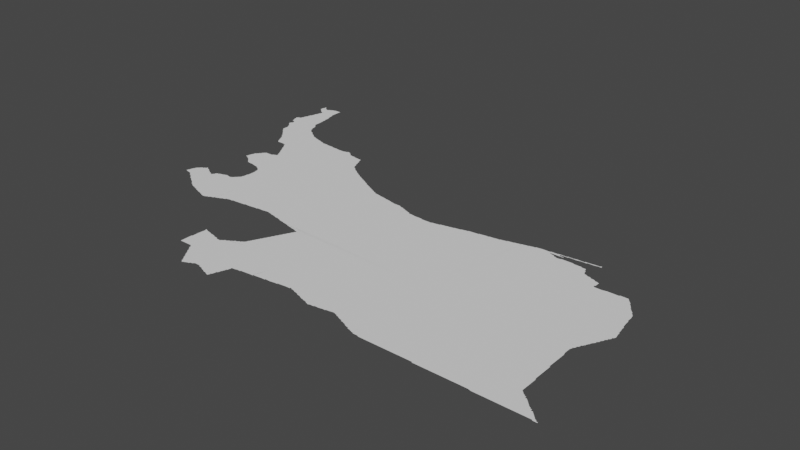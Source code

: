 # Source: tehran.blend  (saved by Blender 3.3.6; exported with 4.5.12 LTS)
import bpy
from mathutils import Matrix  # noqa: F401  (used for matrix-valued properties, if any)

bpy.ops.wm.read_factory_settings(use_empty=True)
scene = bpy.context.scene
scene.name = 'Scene'

# ---- collections
col_collection = bpy.data.collections.new('Collection'); scene.collection.children.link(col_collection)

# ---- node groups
ng_auto_smooth = bpy.data.node_groups.new('Auto Smooth', 'GeometryNodeTree')
_s = ng_auto_smooth.interface.new_socket(name='Geometry', in_out='OUTPUT', socket_type='NodeSocketGeometry')
_s = ng_auto_smooth.interface.new_socket(name='Geometry', in_out='INPUT', socket_type='NodeSocketGeometry')
_s = ng_auto_smooth.interface.new_socket(name='Angle', in_out='INPUT', socket_type='NodeSocketFloat')
_s.subtype = 'ANGLE'
_s.min_value = 0.0
_s.max_value = 3.142
ng_auto_smooth.is_modifier = True
_N = ng_auto_smooth.nodes; _L = ng_auto_smooth.links
n0 = _N.new('NodeGroupOutput'); n0.name = 'Group Output'; n0.location = (480, -100)
n1 = _N.new('NodeGroupInput'); n1.name = 'Group Input'; n1.location = (-420, -300)
n2 = _N.new('NodeGroupInput'); n2.name = 'Group Input.001'; n2.location = (-60, -100)
n3 = _N.new('GeometryNodeSetShadeSmooth'); n3.name = 'Set Shade Smooth'; n3.location = (120, -100)
n3.domain = 'EDGE'
n4 = _N.new('GeometryNodeSetShadeSmooth'); n4.name = 'Set Shade Smooth.001'; n4.location = (300, -100)
n5 = _N.new('GeometryNodeInputMeshEdgeAngle'); n5.name = 'Edge Angle'; n5.location = (-420, -220)
n6 = _N.new('GeometryNodeInputEdgeSmooth'); n6.name = 'Is Edge Smooth'; n6.location = (-60, -160)
n7 = _N.new('GeometryNodeInputShadeSmooth'); n7.name = 'Is Face Smooth'; n7.location = (-240, -340)
n8 = _N.new('FunctionNodeBooleanMath'); n8.name = 'Boolean Math'; n8.location = (-60, -220)
n9 = _N.new('FunctionNodeCompare'); n9.name = 'Compare'; n9.location = (-240, -180)
n9.operation = 'LESS_EQUAL'
_L.new(n5.outputs[0], n9.inputs[0])
_L.new(n4.outputs[0], n0.inputs[0])
_L.new(n1.outputs[1], n9.inputs[1])
_L.new(n9.outputs[0], n8.inputs[0])
_L.new(n7.outputs[0], n8.inputs[1])
_L.new(n2.outputs[0], n3.inputs[0])
_L.new(n6.outputs[0], n3.inputs[1])
_L.new(n3.outputs[0], n4.inputs[0])
_L.new(n8.outputs[0], n3.inputs[2])
n0.is_active_output = True

# ---- world
world_world = bpy.data.worlds.new('World'); scene.world = world_world
world_world.use_nodes = True; world_world.node_tree.nodes.clear()
_N = world_world.node_tree.nodes; _L = world_world.node_tree.links
n0 = _N.new('ShaderNodeOutputWorld'); n0.name = 'World Output'; n0.location = (300, 300)
n1 = _N.new('ShaderNodeBackground'); n1.name = 'Background'; n1.location = (10, 300)
n1.inputs[0].default_value = (0.05088, 0.05088, 0.05088, 1.0)
_L.new(n1.outputs[0], n0.inputs[0])
n0.is_active_output = True
world_world.color = (0.05088, 0.05088, 0.05088)
world_world.use_sun_shadow = False
world_world.sun_shadow_jitter_overblur = 0.0

# ---- meshes
me_mesh = bpy.data.meshes.new('Mesh')
me_mesh.from_pydata([(48.62, 37.68, -4.217e-08), (48.61, 37.69, -8.141e-08), (48.61, 37.71, -8.359e-08), (48.62, 37.73, -7.058e-08), (48.64, 37.66, -6.023e-08), (48.63, 37.67, -9.47e-08), (48.63, 37.73, -9.926e-08), (48.63, 37.75, -8.684e-08), (48.54, 37.9, -4.528e-08), (48.54, 37.91, -6.564e-08), (48.56, 37.84, -7.243e-08), (48.55, 37.87, -8.954e-08), (48.55, 37.89, -9.689e-08), (48.55, 37.91, -8.817e-08), (48.56, 37.92, -5.438e-08), (48.58, 37.79, -7.465e-08), (48.57, 37.81, -8.694e-08), (48.57, 37.83, -9.43e-08), (48.57, 37.93, -8.238e-08), (48.59, 37.79, -9.119e-08), (48.59, 37.93, -9.677e-08), (48.6, 37.95, -7.285e-08), (48.61, 37.78, -5.29e-08), (48.61, 37.79, -9.848e-08), (48.6, 37.96, -6.676e-08), (48.61, 37.97, -9.439e-08), (48.61, 37.99, -8.852e-08), (48.62, 38.02, -5.375e-08), (48.63, 37.77, -9.021e-08), (48.63, 38.03, -9.603e-08), (48.63, 38.05, -8.09e-08), (48.58, 38.35, -8.062e-08), (48.58, 38.37, -8.089e-08), (48.58, 38.4, -4.886e-08), (48.6, 38.34, -6.023e-08), (48.59, 38.35, -9.399e-08), (48.62, 38.32, -4.412e-08), (48.61, 38.33, -9.05e-08), (48.65, 38.39, -1.091e-07), (48.64, 38.09, -6.144e-08), (48.64, 38.3, -3.329e-08), (48.63, 38.31, -9.488e-08), (48.59, 38.41, -9.257e-08), (48.59, 38.43, -8.92e-08), (48.59, 38.45, -5.993e-08), (48.59, 38.45, -7.271e-08), (48.59, 38.45, -6.375e-08), (48.59, 38.44, -6.948e-08), (48.6, 38.44, -8.99e-08), (48.6, 38.45, -4.217e-08), (48.63, 38.41, -9.313e-08), (48.61, 38.43, -9.05e-08), (48.6, 38.44, -4.412e-08), (48.62, 38.42, -6.023e-08), (48.73, 35.75, -8.022e-08), (48.74, 35.77, -7.142e-08), (48.74, 35.78, -4.162e-08), (48.76, 35.74, -7.086e-08), (48.75, 35.75, -1.007e-07), (48.75, 35.79, -9.246e-08), (48.75, 35.81, -8.6e-08), (48.76, 35.84, -7.393e-08), (48.78, 35.74, -9.413e-08), (48.77, 35.85, -9.846e-08), (48.81, 35.73, -9.039e-08), (48.84, 35.72, -6.354e-08), (48.83, 35.73, -9.799e-08), (48.86, 35.7, -4.217e-08), (48.85, 35.71, -8.992e-08), (48.87, 35.69, -8.238e-08), (49.01, 35.77, -9.988e-08), (48.89, 35.68, -7.295e-08), (48.89, 35.69, -9.76e-08), (48.92, 35.66, -5.868e-08), (48.91, 35.67, -9.329e-08), (48.94, 35.64, -3.329e-08), (48.93, 35.65, -8.324e-08), (48.95, 35.63, -7.749e-08), (48.77, 35.87, -8.529e-08), (48.78, 35.88, -8.057e-08), (48.79, 35.89, -8.387e-08), (48.8, 35.9, -5.327e-08), (48.81, 35.91, -8.557e-08), (48.83, 35.93, -9.31e-08), (48.85, 35.94, -7.025e-08), (48.85, 35.93, -1.091e-07), (48.87, 35.95, -9.317e-08), (48.88, 35.96, -6.326e-08), (48.89, 35.96, -9.649e-08), (48.88, 35.97, -6.326e-08), (48.88, 35.97, -3.329e-08), (48.89, 35.97, -7.741e-08), (48.94, 35.94, -9.064e-08), (48.91, 35.95, -9.11e-08), (48.9, 35.96, -4.217e-08), (48.95, 35.93, -8.638e-08), (48.74, 37.44, -7.06e-08), (48.76, 37.42, -7.636e-08), (48.75, 37.43, -8.791e-08), (48.78, 37.4, -8.055e-08), (48.77, 37.41, -9.083e-08), (48.8, 37.37, -6.796e-08), (48.79, 37.39, -9.317e-08), (48.82, 37.35, -7.283e-08), (48.81, 37.37, -9.587e-08), (48.83, 37.33, -7.627e-08), (48.83, 37.35, -1.024e-07), (48.86, 37.3, -3.329e-08), (48.85, 37.31, -8.048e-08), (48.85, 37.33, -9.838e-08), (48.88, 37.28, -5.771e-08), (48.87, 37.29, -8.829e-08), (48.9, 37.24, -5.438e-08), (48.89, 37.25, -8.075e-08), (48.89, 37.27, -9.449e-08), (48.92, 37.2, -7.195e-08), (48.91, 37.21, -8.25e-08), (48.91, 37.23, -9.34e-08), (48.94, 37.16, -7.033e-08), (48.93, 37.17, -8.032e-08), (48.93, 37.19, -9.317e-08), (48.96, 37.13, -7.735e-08), (48.95, 37.15, -9.11e-08), (48.66, 37.63, -8.707e-08), (48.65, 37.65, -9.947e-08), (48.68, 37.6, -4.217e-08), (48.67, 37.61, -7.707e-08), (48.67, 37.63, -9.926e-08), (48.69, 37.49, -7.382e-08), (48.69, 37.51, -9.011e-08), (48.69, 37.55, -9.156e-08), (48.69, 37.57, -9.156e-08), (48.69, 37.59, -9.427e-08), (48.8, 37.83, -9.988e-08), (48.72, 37.46, -3.329e-08), (48.71, 37.47, -7.894e-08), (48.71, 37.49, -9.818e-08), (48.73, 37.45, -8.368e-08), (48.8, 37.5, -9.988e-08), (48.65, 38.09, -9.94e-08), (48.91, 38.09, -9.947e-08), (48.93, 37.97, -9.623e-08), (48.97, 37.83, -9.788e-08), (48.93, 37.91, -9.213e-08), (48.93, 37.94, -9.273e-08), (48.92, 38.07, -7.006e-08), (48.92, 38.08, -6.027e-08), (48.95, 37.85, -9.459e-08), (48.93, 37.87, -9.926e-08), (48.93, 37.89, -8.597e-08), (48.92, 38.04, -8.207e-08), (48.94, 37.87, -7.399e-08), (48.65, 38.11, -9.211e-08), (48.66, 38.13, -8.698e-08), (48.66, 38.16, -3.329e-08), (48.65, 38.29, -8.751e-08), (48.67, 38.39, -9.464e-08), (48.67, 38.17, -9.136e-08), (48.68, 38.2, -7.923e-08), (48.68, 38.22, -4.162e-08), (48.67, 38.28, -7.166e-08), (48.67, 38.29, -9.76e-08), (48.69, 38.23, -9.349e-08), (48.69, 38.26, -3.329e-08), (48.69, 38.26, -3.329e-08), (48.69, 38.26, -5.993e-08), (48.69, 38.26, -7.387e-08), (48.69, 38.25, -4.994e-08), (48.69, 38.24, -6.511e-08), (48.69, 38.27, -9.399e-08), (48.69, 38.39, -9.543e-08), (48.76, 38.28, -9.988e-08), (48.71, 38.25, -9.988e-08), (48.89, 38.19, -9.961e-08), (48.88, 38.27, -8.678e-08), (48.87, 38.31, -9.375e-08), (48.87, 38.27, -9.848e-08), (48.87, 38.29, -9.119e-08), (48.87, 38.33, -8.99e-08), (48.87, 38.38, -1.032e-07), (48.91, 38.15, -9.226e-08), (48.9, 38.18, -7.144e-08), (48.89, 38.21, -9.073e-08), (48.9, 38.17, -7.658e-08), (48.65, 38.4, -7.166e-08), (48.69, 38.4, -6.541e-08), (48.71, 38.41, -8.751e-08), (48.73, 38.41, -9.681e-08), (48.73, 38.42, -6.409e-08), (48.75, 38.43, -8.76e-08), (48.77, 38.43, -9.597e-08), (48.78, 38.44, -7.487e-08), (48.79, 38.44, -8.279e-08), (48.81, 38.44, -8.536e-08), (48.85, 38.44, -7.305e-08), (48.87, 38.41, -9.264e-08), (48.87, 38.43, -9.614e-08), (48.87, 38.44, -6.48e-08), (48.88, 38.44, -4.578e-08), (48.88, 38.44, -3.329e-08), (49.11, 35.52, -7.025e-08), (49.14, 35.5, -4.439e-08), (49.13, 35.51, -9.781e-08), (49.15, 35.5, -7.711e-08), (49.17, 35.49, -9.473e-08), (49.2, 35.48, -6.981e-08), (49.19, 35.49, -9.603e-08), (49.65, 35.84, -9.832e-08), (49.23, 35.47, -9.293e-08), (49.25, 35.46, -6.459e-08), (49.25, 35.47, -9.426e-08), (49.27, 35.45, -8.49e-08), (48.97, 35.62, -6.95e-08), (48.97, 35.63, -9.677e-08), (49.0, 35.6, -7.138e-08), (48.99, 35.61, -9.112e-08), (49.01, 35.59, -8.309e-08), (49.03, 35.58, -7.299e-08), (49.03, 35.59, -9.926e-08), (49.06, 35.56, -6.023e-08), (49.05, 35.57, -9.441e-08), (49.08, 35.54, -6.956e-08), (49.07, 35.55, -8.968e-08), (49.09, 35.53, -7.991e-08), (49.11, 35.53, -9.909e-08), (48.97, 35.91, -9.76e-08), (48.97, 35.92, -6.638e-08), (49.01, 35.89, -9.432e-08), (48.99, 35.91, -8.533e-08), (49.0, 35.9, -5.771e-08), (49.04, 35.88, -7.152e-08), (49.03, 35.89, -8.147e-08), (49.05, 35.87, -9.196e-08), (49.07, 35.87, -8.432e-08), (49.08, 35.89, -5.845e-08), (49.09, 35.89, -9.583e-08), (49.09, 35.91, -8.942e-08), (49.1, 35.92, -6.538e-08), (49.11, 35.93, -8.49e-08), (49.13, 35.93, -9.136e-08), (49.14, 35.94, -4.661e-08), (49.17, 35.95, -8.99e-08), (49.19, 35.95, -9.329e-08), (49.2, 35.96, -6.389e-08), (49.21, 35.96, -7.142e-08), (49.23, 35.97, -8.788e-08), (49.25, 35.97, -8.545e-08), (49.29, 35.96, -8.184e-08), (49.08, 36.48, -7.22e-08), (49.1, 36.46, -5.327e-08), (49.09, 36.47, -8.928e-08), (49.12, 36.44, -8.012e-08), (49.11, 36.45, -9.119e-08), (49.14, 36.42, -6.49e-08), (49.13, 36.43, -9.056e-08), (49.2, 36.41, -9.733e-08), (49.23, 36.41, -9.119e-08), (49.25, 36.4, -4.661e-08), (49.25, 36.41, -9.66e-08), (49.27, 36.4, -8.028e-08), (48.98, 36.54, -5.827e-08), (48.98, 36.55, -5.327e-08), (48.99, 36.53, -8.25e-08), (48.99, 36.55, -9.77e-08), (48.99, 36.57, -8.362e-08), (49.0, 36.62, -4.915e-08), (49.02, 36.52, -5.771e-08), (49.01, 36.53, -1.013e-07), (49.01, 36.63, -9.151e-08), (49.02, 36.67, -6.748e-08), (49.03, 36.51, -8.462e-08), (49.01, 36.65, -8.944e-08), (49.03, 36.67, -9.123e-08), (49.04, 36.69, -7.283e-08), (49.05, 36.5, -6.409e-08), (49.05, 36.51, -9.681e-08), (49.05, 36.69, -9.967e-08), (49.05, 36.71, -7.766e-08), (49.07, 36.49, -8.743e-08), (49.07, 36.71, -9.734e-08), (49.07, 36.73, -8.309e-08), (49.08, 36.74, -4.217e-08), (49.09, 36.75, -8.791e-08), (49.1, 36.76, -5.327e-08), (49.11, 36.77, -8.86e-08), (49.13, 36.77, -9.317e-08), (49.15, 36.77, -9.244e-08), (49.17, 36.77, -8.647e-08), (49.19, 36.77, -8.564e-08), (49.21, 36.77, -9.435e-08), (49.22, 36.78, -5.438e-08), (49.23, 36.79, -8.282e-08), (49.25, 36.79, -9.681e-08), (49.33, 36.73, -9.988e-08), (49.07, 37.12, -4.786e-08), (49.09, 37.12, -6.118e-08), (49.12, 37.08, -4.412e-08), (49.11, 37.09, -8.092e-08), (49.11, 37.11, -9.565e-08), (49.14, 37.05, -8.722e-08), (49.13, 37.07, -9.21e-08), (49.16, 37.01, -6.516e-08), (49.15, 37.03, -8.578e-08), (49.15, 37.05, -9.926e-08), (49.18, 36.98, -7.666e-08), (49.17, 36.99, -8.324e-08), (49.17, 37.01, -9.794e-08), (49.2, 36.94, -3.329e-08), (49.2, 36.95, -7.298e-08), (49.19, 36.97, -9.432e-08), (49.22, 36.91, -7.01e-08), (49.21, 36.93, -8.745e-08), (49.24, 36.88, -7.835e-08), (49.23, 36.89, -8.437e-08), (49.23, 36.91, -9.848e-08), (49.25, 36.8, -6.249e-08), (49.26, 36.84, -4.217e-08), (49.25, 36.85, -7.769e-08), (49.25, 36.87, -9.926e-08), (49.27, 36.81, -5.59e-08), (49.27, 36.82, -3.329e-08), (49.27, 36.81, -8.99e-08), (49.27, 36.82, -8.626e-08), (49.27, 36.8, -9.427e-08), (49.27, 36.83, -9.654e-08), (48.97, 37.13, -9.275e-08), (49.29, 37.24, -9.988e-08), (48.99, 37.13, -9.188e-08), (49.01, 37.13, -9.364e-08), (49.07, 37.13, -9.558e-08), (49.0, 37.74, -6.64e-08), (48.99, 37.75, -9.074e-08), (49.03, 37.69, -8.808e-08), (49.01, 37.71, -9.508e-08), (49.01, 37.73, -7.855e-08), (49.05, 37.67, -9.036e-08), (49.02, 37.7, -6.354e-08), (49.06, 37.66, -8.053e-08), (49.04, 37.68, -3.329e-08), (49.13, 37.61, -9.835e-08), (49.07, 37.65, -9.5e-08), (49.09, 37.65, -7.354e-08), (49.11, 37.63, -8.616e-08), (49.1, 37.64, -3.329e-08), (49.12, 37.62, -5.868e-08), (49.15, 37.59, -9.691e-08), (49.15, 37.6, -7.399e-08), (49.18, 37.58, -7.889e-08), (49.17, 37.59, -8.566e-08), (49.19, 37.57, -9.115e-08), (49.23, 37.55, -9.254e-08), (49.21, 37.55, -9.926e-08), (49.21, 37.56, -7.299e-08), (49.26, 37.54, -7.822e-08), (49.27, 37.53, -9.599e-08), (48.96, 37.84, -6.354e-08), (48.99, 37.77, -8.707e-08), (48.98, 37.81, -7.443e-08), (48.98, 37.82, -4.162e-08), (49.3, 35.44, -6.699e-08), (49.29, 35.45, -9.786e-08), (49.33, 35.43, -9.082e-08), (49.36, 35.42, -4.528e-08), (49.35, 35.43, -9.518e-08), (49.37, 35.42, -8.469e-08), (49.39, 35.41, -9.367e-08), (49.41, 35.4, -7.739e-08), (49.41, 35.41, -9.77e-08), (49.45, 35.39, -9.583e-08), (49.47, 35.39, -8.953e-08), (49.5, 35.4, -7.545e-08), (49.51, 35.41, -9.904e-08), (49.53, 35.41, -8.407e-08), (49.55, 35.43, -9.533e-08), (49.54, 35.42, -5.771e-08), (49.57, 35.43, -8.694e-08), (49.59, 35.44, -6.541e-08), (49.59, 35.45, -9.757e-08), (49.31, 35.96, -6.511e-08), (49.33, 35.97, -9.399e-08), (49.34, 35.98, -6.703e-08), (49.35, 35.99, -9.312e-08), (49.36, 36.0, -6.703e-08), (49.37, 36.01, -9.318e-08), (49.38, 36.02, -8.091e-08), (49.39, 36.03, -9.294e-08), (49.4, 36.04, -6.126e-08), (49.41, 36.05, -9.503e-08), (49.41, 36.07, -8.997e-08), (49.42, 36.09, -8.053e-08), (49.42, 36.14, -4.574e-08), (49.43, 36.15, -9.481e-08), (49.58, 36.49, -9.988e-08), (49.3, 36.39, -8.647e-08), (49.34, 36.38, -6.609e-08), (49.33, 36.39, -9.615e-08), (49.35, 36.37, -7.749e-08), (49.37, 36.36, -7.166e-08), (49.37, 36.37, -9.657e-08), (49.4, 36.34, -6.633e-08), (49.39, 36.35, -9.262e-08), (49.42, 36.28, -5.936e-08), (49.42, 36.31, -7.305e-08), (49.41, 36.33, -9.615e-08), (49.43, 36.19, -8.928e-08), (49.43, 36.21, -9.661e-08), (49.43, 36.25, -9.172e-08), (49.43, 36.27, -9.769e-08), (50.29, 37.15, -9.987e-08), (49.65, 37.45, -9.894e-08), (49.29, 37.53, -8.963e-08), (49.33, 37.51, -9.913e-08), (49.31, 37.52, -8.164e-08), (49.33, 37.52, -5.845e-08), (49.39, 37.49, -9.895e-08), (49.35, 37.51, -8.677e-08), (49.39, 37.5, -5.993e-08), (49.41, 37.49, -8.953e-08), (49.45, 37.48, -7.978e-08), (49.45, 37.47, -9.926e-08), (49.47, 37.47, -9.215e-08), (49.49, 37.47, -9.344e-08), (49.53, 37.47, -9.119e-08), (49.56, 37.46, -8.893e-08), (49.61, 37.46, -8.024e-08), (49.61, 35.45, -8.301e-08), (49.63, 35.46, -7.485e-08), (49.64, 35.46, -4.162e-08), (49.65, 35.47, -9.202e-08), (49.67, 35.47, -8.092e-08), (49.69, 35.49, -9.587e-08), (49.68, 35.48, -5.438e-08), (49.71, 35.49, -8.462e-08), (49.73, 35.51, -9.931e-08), (49.73, 35.5, -6.3e-08), (49.75, 35.51, -9.672e-08), (49.77, 35.52, -7.852e-08), (49.81, 35.52, -6.515e-08), (49.82, 35.52, -5.48e-08), (49.83, 35.53, -9.38e-08), (49.86, 35.53, -9.092e-08), (49.98, 35.54, -8.092e-08), (49.67, 37.45, -9.887e-08), (49.72, 37.45, -9.299e-08), (49.85, 37.44, -9.157e-08), (49.89, 37.45, -8.836e-08), (49.64, 37.46, -6.549e-08), (49.63, 37.46, -4.994e-08), (49.77, 37.44, -8.771e-08), (49.87, 37.45, -8.633e-08), (49.9, 37.46, -4.528e-08), (49.92, 37.47, -5.993e-08), (49.92, 37.47, -8.508e-08), (49.91, 37.46, -7.658e-08), (50.14, 34.47, -7.639e-08), (50.14, 34.49, -8.74e-08), (50.14, 34.51, -8.87e-08), (50.14, 34.53, -8.324e-08), (50.14, 34.55, -7.305e-08), (50.15, 34.47, -9.421e-08), (50.17, 34.47, -9.325e-08), (50.23, 34.58, -9.988e-08), (50.19, 34.47, -9.594e-08), (50.22, 34.47, -9.345e-08), (50.14, 34.57, -7.85e-08), (50.14, 34.59, -5.427e-08), (50.14, 34.62, -4.215e-08), (50.15, 34.63, -9.458e-08), (50.15, 34.65, -9.451e-08), (50.15, 34.71, -9.103e-08), (50.16, 34.81, -8.908e-08), (50.15, 34.82, -7.491e-08), (50.15, 34.83, -4.329e-08), (50.16, 34.83, -9.195e-08), (50.16, 34.83, -4.162e-08), (50.19, 34.81, -1.018e-07), (50.17, 34.82, -8.051e-08), (50.19, 34.82, -5.76e-08), (50.21, 34.81, -9.073e-08), (50.3, 34.79, -9.879e-08), (50.27, 34.79, -9.799e-08), (50.25, 34.8, -7.802e-08), (50.01, 35.54, -4.661e-08), (50.01, 35.55, -9.692e-08), (50.03, 35.55, -9.402e-08), (50.09, 35.55, -8.906e-08), (50.16, 35.56, -8.944e-08), (50.19, 35.56, -4.994e-08), (50.2, 35.56, -3.329e-08), (50.21, 35.57, -9.909e-08), (49.97, 37.43, -9.975e-08), (49.95, 37.45, -9.204e-08), (49.99, 37.41, -9.189e-08), (49.99, 37.43, -7.698e-08), (50.12, 37.28, -9.988e-08), (50.06, 37.4, -9.225e-08), (50.09, 37.39, -9.828e-08), (50.09, 37.4, -5.261e-08), (50.11, 37.39, -8.945e-08), (50.19, 37.38, -9.292e-08), (50.21, 37.33, -9.77e-08), (50.23, 37.31, -9.147e-08), (50.21, 37.35, -8.914e-08), (50.2, 37.38, -6.205e-08), (50.27, 37.19, -9.751e-08), (50.25, 37.23, -9.77e-08), (50.24, 37.28, -7.181e-08), (50.23, 37.29, -9.339e-08), (50.22, 37.33, -6.564e-08), (49.93, 37.46, -8.416e-08), (49.95, 37.46, -6.084e-08), (49.97, 37.44, -7.283e-08), (50.46, 34.24, -7.185e-08), (50.48, 34.21, -6.869e-08), (50.47, 34.23, -9.182e-08), (50.5, 34.18, -4.217e-08), (50.49, 34.19, -8.282e-08), (50.49, 34.21, -9.687e-08), (50.52, 34.16, -6.538e-08), (50.51, 34.17, -9.239e-08), (50.52, 34.16, -5.438e-08), (50.53, 34.17, -9.419e-08), (50.56, 34.28, -9.988e-08), (50.56, 34.18, -8.084e-08), (50.57, 34.19, -9.497e-08), (50.25, 34.47, -9.275e-08), (50.27, 34.47, -9.514e-08), (50.29, 34.47, -9.264e-08), (50.32, 34.45, -8.789e-08), (50.31, 34.47, -9.88e-08), (50.34, 34.42, -7.606e-08), (50.33, 34.43, -8.505e-08), (50.33, 34.45, -9.926e-08), (50.36, 34.39, -7.311e-08), (50.35, 34.41, -9.325e-08), (50.38, 34.36, -7.594e-08), (50.37, 34.37, -8.472e-08), (50.37, 34.39, -9.926e-08), (50.4, 34.33, -7.166e-08), (50.39, 34.35, -9.682e-08), (50.42, 34.3, -7.674e-08), (50.41, 34.31, -8.269e-08), (50.41, 34.33, -9.719e-08), (50.44, 34.27, -7.166e-08), (50.43, 34.29, -9.555e-08), (50.45, 34.25, -8.282e-08), (50.45, 34.27, -9.876e-08), (50.45, 34.53, -9.988e-08), (50.26, 34.8, -4.578e-08), (50.35, 34.77, -9.716e-08), (50.34, 34.78, -6.548e-08), (50.38, 34.77, -8.508e-08), (50.41, 34.75, -9.552e-08), (50.41, 34.76, -5.76e-08), (50.45, 34.75, -9.51e-08), (50.47, 34.75, -9.94e-08), (50.47, 34.76, -6.835e-08), (50.49, 34.77, -8.804e-08), (50.5, 34.78, -3.329e-08), (50.51, 34.79, -8.171e-08), (50.53, 34.79, -9.825e-08), (50.54, 34.8, -5.868e-08), (50.55, 34.81, -9.068e-08), (50.29, 35.57, -9.09e-08), (51.57, 36.3, -9.564e-08), (50.35, 35.58, -7.662e-08), (50.37, 35.58, -7.993e-08), (50.41, 35.57, -9.002e-08), (50.44, 35.56, -4.439e-08), (50.43, 35.57, -9.812e-08), (50.46, 35.56, -8.779e-08), (50.52, 35.54, -7.537e-08), (50.51, 35.55, -9.349e-08), (50.55, 35.54, -9.077e-08), (50.33, 37.13, -9.701e-08), (50.31, 37.15, -8.376e-08), (50.35, 37.11, -9.5e-08), (50.37, 37.09, -9.737e-08), (50.37, 37.1, -7.577e-08), (50.41, 37.07, -9.472e-08), (50.39, 37.09, -8.536e-08), (50.47, 37.03, -9.777e-08), (50.4, 37.08, -5.28e-08), (50.43, 37.05, -9.589e-08), (50.43, 37.06, -7.025e-08), (50.46, 37.04, -7.078e-08), (50.45, 37.05, -8.192e-08), (50.51, 37.01, -9.109e-08), (50.5, 37.02, -7.449e-08), (50.53, 36.99, -9.926e-08), (50.53, 37.0, -7.058e-08), (50.57, 36.97, -9.655e-08), (50.55, 36.99, -8.684e-08), (50.27, 37.21, -9.146e-08), (50.25, 37.25, -8.914e-08), (50.28, 37.18, -7.223e-08), (50.26, 37.23, -6.564e-08), (50.32, 37.14, -4.162e-08), (50.34, 37.12, -6.354e-08), (50.59, 34.19, -8.424e-08), (50.6, 34.2, -7.532e-08), (50.61, 34.21, -9.597e-08), (50.63, 34.21, -8.424e-08), (50.64, 34.22, -5.771e-08), (50.65, 34.23, -9.597e-08), (50.67, 34.23, -9.474e-08), (50.69, 34.23, -9.948e-08), (50.71, 34.23, -9.317e-08), (50.73, 34.22, -6.459e-08), (50.73, 34.23, -9.934e-08), (50.77, 34.21, -9.249e-08), (50.79, 34.2, -8.334e-08), (50.79, 34.21, -9.926e-08), (50.81, 34.19, -8.529e-08), (50.84, 34.18, -8.905e-08), (50.83, 34.19, -9.663e-08), (50.87, 34.17, -9.227e-08), (50.84, 34.85, -9.988e-08), (50.57, 34.81, -9.848e-08), (50.57, 34.82, -7.01e-08), (50.59, 34.83, -8.978e-08), (50.6, 34.84, -4.162e-08), (50.61, 34.85, -7.92e-08), (50.63, 34.85, -9.5e-08), (50.64, 34.86, -5.771e-08), (50.65, 34.87, -8.505e-08), (50.67, 34.87, -9.926e-08), (50.67, 34.88, -7.068e-08), (50.69, 34.89, -9.095e-08), (50.7, 34.9, -4.217e-08), (50.71, 34.91, -8.951e-08), (50.72, 34.93, -7.38e-08), (50.72, 34.94, -8.645e-08), (50.73, 34.95, -8.971e-08), (50.74, 34.97, -7.38e-08), (50.74, 34.98, -3.329e-08), (50.75, 34.99, -8.971e-08), (50.76, 35.02, -3.329e-08), (50.76, 35.01, -8.769e-08), (50.77, 35.03, -8.898e-08), (50.78, 35.05, -7.38e-08), (50.78, 35.06, -3.329e-08), (50.79, 35.07, -8.971e-08), (50.8, 35.09, -6.887e-08), (50.8, 35.1, -3.329e-08), (50.81, 35.11, -8.971e-08), (50.82, 35.13, -7.38e-08), (50.83, 35.15, -8.624e-08), (50.84, 35.17, -5.032e-08), (50.85, 35.19, -9.838e-08), (50.61, 35.52, -6.049e-08), (50.66, 35.51, -9.666e-08), (50.69, 35.5, -7.488e-08), (50.69, 35.51, -9.845e-08), (50.72, 35.5, -8.196e-08), (50.75, 35.49, -9.128e-08), (50.78, 35.48, -4.578e-08), (50.77, 35.49, -9.525e-08), (50.79, 35.48, -7.425e-08), (50.83, 35.47, -8.942e-08), (50.86, 35.21, -7.38e-08), (50.86, 35.46, -6.662e-08), (50.85, 35.47, -9.821e-08), (50.87, 35.23, -9.545e-08), (50.88, 35.25, -7.38e-08), (50.88, 35.26, -3.329e-08), (50.59, 35.53, -9.134e-08), (50.61, 35.53, -9.916e-08), (50.87, 36.81, -9.601e-08), (50.57, 36.98, -6.748e-08), (50.59, 36.97, -8.425e-08), (50.61, 36.95, -9.449e-08), (50.6, 36.96, -6.193e-08), (50.63, 36.95, -8.076e-08), (50.65, 36.93, -9.316e-08), (50.64, 36.94, -5.438e-08), (50.67, 36.93, -7.804e-08), (50.69, 36.91, -9.106e-08), (50.68, 36.92, -4.412e-08), (50.73, 36.89, -9.125e-08), (50.72, 36.9, -6.622e-08), (50.71, 36.9, -7.753e-08), (50.75, 36.87, -9.926e-08), (50.75, 36.88, -6.928e-08), (50.79, 36.85, -9.682e-08), (50.77, 36.87, -8.637e-08), (50.79, 36.86, -6.748e-08), (50.81, 36.85, -8.47e-08), (50.83, 36.83, -9.555e-08), (50.83, 36.84, -6.409e-08), (50.85, 36.83, -8.47e-08), (50.87, 36.82, -6.409e-08), (50.9, 34.16, -6.817e-08), (50.89, 34.17, -1.03e-07), (50.93, 34.15, -8.664e-08), (50.94, 34.15, -7.687e-08), (50.95, 34.17, -8.827e-08), (50.95, 34.19, -9.681e-08), (50.96, 34.19, -7.36e-08), (50.97, 34.23, -8.99e-08), (51.03, 34.39, -9.923e-08), (50.97, 34.25, -9.926e-08), (50.99, 34.27, -8.884e-08), (50.98, 34.25, -6.874e-08), (50.99, 34.29, -9.339e-08), (51.0, 34.31, -8.158e-08), (51.01, 34.35, -9.662e-08), (51.03, 34.41, -9.893e-08), (51.0, 34.3, -4.439e-08), (51.01, 34.33, -8.827e-08), (51.02, 34.35, -7.697e-08), (51.05, 34.41, -8.738e-08), (51.38, 34.68, -9.988e-08), (51.07, 34.41, -8.685e-08), (51.1, 34.42, -8.199e-08), (51.14, 34.42, -6.457e-08), (51.15, 34.43, -9.893e-08), (51.17, 34.43, -9.323e-08), (50.89, 35.27, -8.973e-08), (50.9, 35.29, -7.38e-08), (50.9, 35.3, -3.329e-08), (50.89, 35.46, -9.507e-08), (50.91, 35.31, -8.971e-08), (50.92, 35.33, -6.886e-08), (50.92, 35.34, -3.329e-08), (50.93, 35.45, -8.081e-08), (50.93, 35.35, -8.899e-08), (50.94, 35.37, -7.38e-08), (50.94, 35.38, -3.329e-08), (51.06, 35.41, -9.988e-08), (50.95, 35.39, -8.995e-08), (50.96, 35.41, -7.753e-08), (50.94, 35.44, -4.994e-08), (50.96, 35.42, -4.162e-08), (50.96, 35.44, -6.784e-08), (50.97, 35.42, -8.847e-08), (50.97, 35.44, -9.238e-08), (50.89, 36.81, -8.622e-08), (50.91, 36.79, -9.672e-08), (50.93, 36.79, -8.574e-08), (50.97, 36.77, -9.226e-08), (50.95, 36.77, -9.848e-08), (50.95, 36.78, -6.638e-08), (51.07, 36.74, -9.636e-08), (50.99, 36.75, -9.807e-08), (50.99, 36.76, -7.058e-08), (51.01, 36.75, -9.073e-08), (51.09, 36.73, -9.821e-08), (51.08, 36.74, -7.067e-08), (51.12, 36.73, -9.854e-08), (51.19, 36.71, -9.937e-08), (51.17, 36.72, -7.08e-08), (51.18, 36.72, -7.067e-08), (50.91, 36.8, -6.638e-08), (48.82, 35.92, 3.329e-08), (49.92, 37.47, 3.329e-08), (50.82, 35.14, 3.329e-08), (50.84, 35.18, 3.329e-08), (50.86, 35.22, 3.329e-08), (50.94, 35.44, 3.329e-08), (51.27, 34.44, -7.909e-08), (51.31, 34.44, -5.075e-08), (51.31, 34.45, -9.692e-08), (51.33, 34.45, -9.292e-08), (51.43, 34.46, -8.009e-08), (51.47, 34.46, -4.661e-08), (51.47, 34.47, -9.692e-08), (51.49, 34.47, -9.241e-08), (51.54, 34.47, -9.538e-08), (51.22, 36.71, -9.06e-08), (51.29, 36.69, -9.721e-08), (51.27, 36.7, -7.39e-08), (51.28, 36.7, -4.578e-08), (51.31, 36.69, -9.056e-08), (51.35, 36.68, -8.764e-08), (51.38, 36.68, -8.986e-08), (51.41, 36.68, -8.324e-08), (51.45, 36.67, -9.443e-08), (51.43, 36.68, -7.658e-08), (51.44, 36.68, -4.439e-08), (51.51, 36.65, -9.794e-08), (51.48, 36.66, -6.986e-08), (51.5, 36.66, -6.491e-08), (51.6, 34.48, -8.659e-08), (51.63, 34.48, -4.717e-08), (51.63, 34.49, -9.895e-08), (51.65, 34.49, -9.198e-08), (51.75, 34.5, -8.615e-08), (51.79, 34.5, -6.694e-08), (51.79, 34.51, -9.848e-08), (51.82, 34.5, -3.329e-08), (51.81, 34.51, -9.791e-08), (51.83, 34.5, -8.37e-08), (51.55, 36.64, -7.757e-08), (51.55, 36.63, -9.727e-08), (51.57, 36.63, -9.066e-08), (51.61, 36.61, -9.353e-08), (51.59, 36.62, -8.091e-08), (51.65, 36.59, -9.899e-08), (51.63, 36.61, -9.353e-08), (51.6, 36.62, -4.412e-08), (51.64, 36.6, -5.771e-08), (51.67, 36.59, -8.874e-08), (51.69, 36.59, -9.078e-08), (51.75, 36.58, -8.818e-08), (51.77, 36.58, -8.324e-08), (51.79, 36.58, -7.915e-08), (51.84, 36.58, -7.914e-08), (51.85, 36.57, -9.646e-08), (51.88, 34.48, -4.162e-08), (51.87, 34.49, -9.707e-08), (51.9, 34.48, -7.882e-08), (51.96, 34.77, -9.189e-08), (51.94, 34.46, -4.162e-08), (51.93, 34.47, -9.336e-08), (51.96, 34.46, -7.89e-08), (51.99, 34.45, -9.683e-08), (52.0, 34.44, -4.162e-08), (52.01, 34.44, -7.513e-08), (52.03, 34.43, -9.576e-08), (52.06, 34.42, -4.439e-08), (52.05, 34.43, -9.94e-08), (52.08, 34.42, -8.56e-08), (52.12, 34.4, -4.439e-08), (52.11, 34.41, -9.584e-08), (52.13, 34.4, -8.238e-08), (52.15, 34.39, -8.639e-08), (52.8, 35.41, -9.959e-08), (51.88, 36.57, -9.07e-08), (51.93, 36.57, -9.595e-08), (51.95, 36.57, -8.721e-08), (51.99, 36.57, -8.81e-08), (52.0, 36.58, -4.162e-08), (52.01, 36.58, -9.116e-08), (52.03, 36.58, -8.398e-08), (52.09, 36.59, -9.642e-08), (52.07, 36.59, -9.073e-08), (52.1, 36.6, -4.606e-08), (52.14, 36.61, -9.281e-08), (52.18, 34.4, -7.988e-08), (52.22, 34.4, -5.105e-08), (52.23, 34.41, -9.374e-08), (52.28, 34.41, -9.188e-08), (52.33, 34.42, -8.074e-08), (52.36, 34.42, -4.578e-08), (52.37, 34.43, -9.83e-08), (52.39, 34.43, -9.228e-08), (52.45, 34.44, -9.084e-08), (52.47, 34.44, -9.448e-08), (52.17, 36.61, -9.368e-08), (52.18, 36.62, -2.824e-08), (52.21, 36.62, -8.336e-08), (52.25, 36.63, -9.056e-08), (52.27, 36.63, -9.644e-08), (52.27, 36.64, -4.661e-08), (52.29, 36.64, -9.146e-08), (52.35, 36.65, -9.237e-08), (52.36, 36.66, -4.439e-08), (52.38, 36.66, -8.455e-08), (52.41, 36.67, -9.328e-08), (52.43, 36.67, -9.525e-08), (52.44, 36.68, -4.578e-08), (52.45, 36.68, -8.263e-08), (52.49, 34.43, -8.737e-08), (52.51, 34.42, -7.58e-08), (52.51, 34.43, -9.754e-08), (52.56, 34.4, -7.075e-08), (52.55, 34.41, -9.871e-08), (52.59, 34.39, -9.269e-08), (52.61, 34.38, -6.541e-08), (52.61, 34.39, -9.691e-08), (52.63, 34.37, -8.664e-08), (52.66, 34.36, -5.438e-08), (52.65, 34.37, -9.734e-08), (52.67, 34.36, -8.711e-08), (52.7, 34.34, -8.525e-08), (52.69, 34.35, -9.007e-08), (52.82, 34.47, -9.988e-08), (52.71, 34.34, -7.277e-08), (52.73, 34.33, -9.141e-08), (52.75, 34.32, -9.415e-08), (52.75, 34.33, -9.628e-08), (52.77, 34.31, -8.407e-08), (52.8, 34.3, -4.162e-08), (52.79, 34.31, -9.291e-08), (52.55, 36.69, -9.45e-08), (52.57, 36.69, -9.576e-08), (52.57, 36.7, -4.735e-08), (52.59, 36.7, -8.355e-08), (52.65, 36.71, -9.236e-08), (52.69, 36.71, -9.42e-08), (52.7, 36.72, -2.702e-08), (52.74, 36.72, -8.693e-08), (52.79, 36.73, -8.943e-08), (52.81, 34.3, -7.485e-08), (52.83, 34.29, -9.373e-08), (52.85, 34.28, -6.3e-08), (52.85, 34.29, -9.848e-08), (52.87, 34.28, -8.563e-08), (52.91, 34.28, -8.775e-08), (52.93, 34.27, -9.418e-08), (53.07, 34.27, -8.99e-08), (53.1, 34.27, -9.667e-08), (52.81, 36.73, -9.241e-08), (52.83, 36.73, -9.926e-08), (52.83, 36.74, -6.049e-08), (52.85, 36.74, -8.815e-08), (52.89, 36.75, -9.134e-08), (52.91, 36.75, -9.926e-08), (52.99, 36.77, -9.883e-08), (52.91, 36.76, -7.622e-08), (52.97, 36.77, -9.361e-08), (52.99, 36.78, -5.76e-08), (53.01, 36.78, -8.016e-08), (53.05, 36.79, -9.109e-08), (53.07, 36.79, -9.77e-08), (53.07, 36.8, -5.327e-08), (53.09, 36.8, -8.22e-08), (53.23, 34.27, -9.123e-08), (53.27, 34.27, -9.505e-08), (53.41, 34.27, -9.355e-08), (53.43, 34.27, -9.336e-08), (53.23, 36.83, -9.829e-08), (53.49, 36.79, -9.945e-08), (53.13, 36.81, -9.073e-08), (53.15, 36.81, -9.692e-08), (53.16, 36.82, -4.606e-08), (53.17, 36.82, -8.096e-08), (53.21, 36.83, -9.039e-08), (53.23, 36.84, -4.661e-08), (53.25, 36.84, -7.525e-08), (53.31, 36.85, -1.242e-07), (53.39, 36.85, -9.364e-08), (53.41, 36.85, -9.926e-08), (53.41, 36.86, -4.786e-08), (53.45, 36.81, -7.812e-08), (53.42, 36.83, -5.993e-08), (53.42, 36.83, -5.993e-08), (53.42, 36.82, -1.64e-08), (53.42, 36.83, -6.592e-08), (53.43, 36.83, -6.282e-08), (53.43, 36.82, -7.797e-08), (53.43, 36.82, -6.076e-08), (53.44, 36.83, -7.188e-08), (53.44, 36.82, -4.994e-08), (53.43, 36.86, -8.007e-08), (53.59, 34.27, -9.949e-08), (53.59, 34.26, -4.919e-08), (53.73, 34.26, -5.849e-08), (53.77, 34.26, -7.985e-08), (54.55, 34.35, -9.988e-08), (53.49, 36.8, -7.786e-08), (53.51, 36.79, -8.827e-08), (53.53, 36.78, -8.884e-08), (53.57, 36.78, -8.703e-08), (53.59, 36.79, -8.819e-08), (53.67, 36.79, -9.766e-08), (53.61, 36.79, -9.257e-08), (53.63, 36.79, -9.156e-08), (53.73, 36.79, -8.876e-08), (53.76, 36.78, -8.931e-08), (53.44, 36.82, -3.329e-08), (53.46, 36.83, -7.491e-08), (53.47, 36.83, -1.011e-07), (53.49, 36.86, -8.485e-08), (53.47, 36.81, -8.314e-08), (53.49, 36.83, -9.947e-08), (53.52, 36.83, -9.607e-08), (53.53, 36.86, -9.37e-08), (53.52, 36.87, -9.4e-08), (53.53, 36.84, -8.832e-08), (53.55, 36.83, -9.159e-08), (53.57, 36.84, -4.031e-08), (53.56, 36.86, -8.324e-08), (53.57, 36.87, -9.249e-08), (53.57, 36.84, -1.159e-07), (53.58, 36.83, -8.99e-08), (53.58, 36.84, -7.491e-08), (53.56, 36.83, -1.103e-07), (53.57, 36.83, -4.578e-08), (53.56, 36.86, -7.852e-08), (53.57, 36.86, -7.491e-08), (53.58, 36.83, -7.491e-08), (53.58, 36.84, -6.076e-08), (53.59, 36.83, -6.076e-08), (53.59, 36.83, -4.994e-08), (53.59, 36.83, -4.162e-08), (53.59, 36.86, -6.948e-08), (53.59, 36.87, -9.276e-08), (53.61, 36.86, -4.994e-08), (53.61, 36.87, -9.77e-08), (53.61, 36.88, -4.717e-08), (53.62, 36.86, -4.162e-08), (53.63, 36.87, -9.458e-08), (53.65, 36.88, -7.159e-08), (53.66, 36.87, -9.618e-08), (53.68, 36.88, -8.322e-08), (53.69, 36.87, -9.156e-08), (53.73, 36.87, -8.83e-08), (53.72, 36.89, -8.816e-08), (53.76, 36.89, -9.179e-08), (53.91, 34.26, -7.81e-08), (53.93, 34.26, -9.424e-08), (54.07, 34.26, -8.327e-08), (54.37, 36.51, -9.987e-08), (53.8, 36.78, -8.087e-08), (53.83, 36.78, -7.906e-08), (53.85, 36.77, -9.673e-08), (53.84, 36.78, -4.578e-08), (53.91, 36.73, -9.93e-08), (53.87, 36.77, -9.737e-08), (53.89, 36.77, -9.275e-08), (53.93, 36.69, -9.101e-08), (53.92, 36.73, -7.962e-08), (53.91, 36.75, -8.711e-08), (53.9, 36.77, -7.468e-08), (53.93, 36.71, -8.49e-08), (53.95, 36.67, -8.76e-08), (53.94, 36.68, -4.412e-08), (53.98, 36.66, -8.035e-08), (53.99, 36.65, -9.459e-08), (54.04, 36.64, -8.079e-08), (54.02, 36.65, -7.816e-08), (54.11, 36.61, -9.969e-08), (54.05, 36.63, -9.518e-08), (54.08, 36.63, -9.278e-08), (53.77, 36.88, -8.164e-08), (53.81, 36.88, -7.127e-08), (53.81, 36.89, -9.304e-08), (53.83, 36.88, -4.994e-08), (53.82, 36.9, -8.152e-08), (53.83, 36.9, -4.994e-08), (53.84, 36.88, -4.162e-08), (53.85, 36.89, -9.458e-08), (53.85, 36.9, -6.652e-08), (53.88, 36.89, -9.351e-08), (53.92, 36.89, -9.078e-08), (53.94, 36.91, -8.841e-08), (53.97, 36.9, -8.631e-08), (53.97, 36.91, -9.228e-08), (53.99, 36.9, -8.324e-08), (53.99, 36.91, -9.848e-08), (53.99, 36.92, -5.29e-08), (54.01, 36.9, -9.641e-08), (54.01, 36.92, -7.261e-08), (54.1, 34.26, -9.598e-08), (54.23, 34.26, -8.861e-08), (54.27, 34.25, -9.109e-08), (54.41, 34.25, -9.171e-08), (54.4, 35.02, -9.988e-08), (54.49, 36.45, -9.988e-08), (54.15, 36.51, -9.088e-08), (54.1, 36.62, -5.375e-08), (54.13, 36.61, -8.894e-08), (54.15, 36.53, -9.144e-08), (54.15, 36.6, -8.152e-08), (54.17, 36.5, -4.994e-08), (54.16, 36.53, -5.049e-08), (54.16, 36.59, -8.722e-08), (54.16, 36.6, -6.088e-08), (54.19, 36.5, -7.138e-08), (54.21, 36.5, -8.238e-08), (54.23, 36.5, -8.324e-08), (54.26, 36.5, -8.633e-08), (54.3, 36.51, -9.128e-08), (54.39, 36.51, -9.275e-08), (54.43, 34.25, -9.156e-08), (54.57, 34.25, -9.261e-08), (54.63, 34.53, -9.905e-08), (54.6, 34.25, -9.633e-08), (54.62, 34.54, -7.762e-08), (54.61, 34.55, -9.536e-08), (54.65, 34.51, -9.241e-08), (54.64, 34.52, -6.354e-08), (54.67, 34.49, -9.677e-08), (54.67, 34.5, -7.132e-08), (54.69, 34.47, -9.926e-08), (54.69, 34.49, -7.382e-08), (54.71, 34.47, -7.361e-08), (54.6, 34.91, -9.79e-08), (54.61, 34.57, -9.508e-08), (54.6, 34.87, -8.7e-08), (54.61, 34.59, -9.275e-08), (54.61, 34.63, -9.203e-08), (54.61, 34.65, -9.156e-08), (54.61, 34.69, -9.081e-08), (54.61, 34.71, -8.993e-08), (54.61, 34.75, -8.99e-08), (54.6, 34.78, -8.986e-08), (54.6, 34.81, -8.74e-08), (54.6, 34.85, -8.666e-08), (54.59, 35.07, -9.53e-08), (54.6, 34.94, -8.722e-08), (54.6, 34.97, -6.732e-08), (54.59, 35.01, -9.789e-08), (54.59, 35.09, -9.276e-08), (54.59, 35.13, -9.275e-08), (54.59, 35.15, -9.317e-08), (54.59, 35.19, -9.156e-08), (54.6, 35.01, -4.855e-08), (54.59, 35.39, -9.404e-08), (54.58, 35.29, -9.158e-08), (54.58, 35.32, -9.029e-08), (54.58, 35.37, -8.894e-08), (54.59, 35.22, -9.586e-08), (54.59, 35.25, -8.901e-08), (54.58, 35.35, -8.324e-08), (54.59, 35.41, -9.681e-08), (54.6, 35.41, -7.828e-08), (54.61, 35.43, -8.566e-08), (54.61, 35.45, -9.76e-08), (54.65, 35.51, -9.55e-08), (54.62, 35.45, -6.638e-08), (54.63, 35.47, -8.684e-08), (54.63, 35.49, -9.926e-08), (54.64, 35.49, -7.058e-08), (54.66, 35.52, -5.989e-08), (54.66, 35.53, -7.38e-08), (54.67, 35.55, -9.062e-08), (54.68, 35.56, -4.162e-08), (54.68, 35.57, -7.753e-08), (54.69, 35.59, -9.196e-08), (54.7, 35.6, -4.412e-08), (54.71, 35.61, -8.032e-08), (54.71, 35.63, -9.317e-08), (54.73, 35.67, -9.449e-08), (54.67, 36.35, -9.96e-08), (54.65, 36.37, -9.95e-08), (54.61, 36.43, -9.862e-08), (54.59, 36.47, -8.771e-08), (54.61, 36.45, -7.749e-08), (54.6, 36.46, -3.329e-08), (54.65, 36.39, -8.704e-08), (54.63, 36.41, -9.067e-08), (54.62, 36.43, -6.748e-08), (54.71, 36.29, -9.962e-08), (54.64, 36.4, -4.412e-08), (54.69, 36.33, -8.771e-08), (54.66, 36.37, -7.412e-08), (54.71, 36.31, -8.724e-08), (54.68, 36.34, -5.868e-08), (54.73, 36.27, -9.18e-08), (54.7, 36.32, -3.329e-08), (54.41, 36.51, -9.239e-08), (54.45, 36.51, -9.848e-08), (54.45, 36.52, -6.153e-08), (54.47, 36.52, -4.994e-08), (54.49, 36.52, -7.138e-08), (54.53, 36.52, -9.41e-08), (54.51, 36.52, -7.305e-08), (54.57, 36.49, -9.328e-08), (54.55, 36.51, -9.848e-08), (54.55, 36.52, -7.468e-08), (54.56, 36.51, -7.295e-08), (54.58, 36.48, -5.868e-08), (54.92, 34.24, -4.071e-08), (54.97, 34.24, -4.84e-08), (54.73, 34.25, -9.275e-08), (54.73, 34.45, -8.437e-08), (54.72, 34.46, -3.329e-08), (54.77, 34.25, -9.49e-08), (54.76, 34.42, -7.908e-08), (54.75, 34.43, -8.835e-08), (54.74, 34.44, -4.217e-08), (54.79, 34.39, -9.287e-08), (54.77, 34.41, -9.282e-08), (54.78, 34.4, -6.703e-08), (54.81, 34.37, -9.365e-08), (54.81, 34.38, -7.037e-08), (54.91, 34.25, -9.344e-08), (54.83, 34.35, -9.926e-08), (54.83, 34.37, -7.55e-08), (54.87, 34.33, -9.172e-08), (54.85, 34.35, -7.352e-08), (54.86, 34.34, -3.329e-08), (54.89, 34.31, -8.676e-08), (54.88, 34.32, -5.527e-08), (54.93, 34.27, -1.136e-07), (54.91, 34.29, -9.306e-08), (54.9, 34.3, -6.126e-08), (54.92, 34.28, -6.597e-08), (54.95, 34.25, -9.76e-08), (54.95, 34.26, -7.391e-08), (54.97, 34.25, -7.766e-08), (54.72, 35.64, -5.527e-08), (54.73, 35.65, -8.25e-08), (54.75, 35.69, -8.74e-08), (54.75, 35.71, -9.59e-08), (54.74, 35.68, -5.868e-08), (54.77, 35.75, -9.655e-08), (54.76, 35.72, -6.538e-08), (54.77, 35.73, -8.566e-08), (54.79, 35.77, -8.96e-08), (54.78, 35.75, -6.748e-08), (54.79, 35.79, -9.848e-08), (54.81, 35.81, -9.042e-08), (54.8, 35.79, -7.167e-08), (54.81, 35.83, -8.92e-08), (54.76, 36.1, -9.262e-08), (54.79, 35.93, -9.586e-08), (54.77, 36.03, -9.556e-08), (54.76, 36.14, -6.391e-08), (54.75, 36.15, -9.226e-08), (54.8, 35.9, -6.303e-08), (54.79, 35.91, -9.614e-08), (54.78, 35.99, -8.265e-08), (54.78, 36.02, -4.166e-08), (54.8, 35.87, -8.259e-08), (54.75, 36.21, -9.833e-08), (54.72, 36.29, -6.95e-08), (54.74, 36.26, -4.162e-08)], [], [(5, 0, 1), (13, 8, 9), (133, 15, 16), (133, 16, 17), (12, 133, 11), (18, 12, 13), (20, 133, 12), (21, 133, 20), (28, 22, 23), (25, 133, 24), (26, 133, 25), (33, 31, 32), (38, 34, 35), (38, 35, 31), (38, 31, 33), (41, 36, 37), (45, 46, 44), (49, 47, 46), (42, 38, 33), (43, 50, 42), (52, 43, 48), (53, 50, 51), (55, 58, 54), (56, 58, 55), (59, 62, 58), (60, 63, 59), (61, 63, 60), (70, 66, 63), (68, 65, 66), (70, 67, 68), (74, 71, 72), (76, 73, 74), (80, 63, 79), (83, 63, 80), (82, 83, 80), (754, 83, 82), (88, 86, 87), (90, 91, 89), (92, 70, 85), (94, 85, 88), (138, 100, 97), (138, 101, 102), (138, 102, 99), (106, 103, 104), (111, 107, 108), (326, 114, 111), (326, 111, 109), (326, 117, 113), (326, 113, 114), (326, 119, 120), (326, 120, 115), (326, 115, 117), (124, 4, 5), (6, 5, 2), (7, 124, 6), (133, 126, 127), (133, 127, 123), (136, 128, 129), (130, 138, 129), (138, 130, 131), (133, 132, 126), (138, 134, 135), (138, 135, 136), (138, 98, 96), (106, 138, 133), (29, 133, 26), (30, 133, 29), (133, 124, 28), (140, 133, 139), (147, 142, 133), (150, 141, 140), (150, 140, 145), (151, 147, 148), (39, 139, 30), (155, 40, 41), (139, 152, 153), (158, 171, 157), (167, 172, 168), (163, 172, 167), (171, 160, 161), (171, 161, 155), (171, 155, 41), (170, 41, 156), (171, 139, 153), (162, 171, 158), (173, 140, 171), (177, 171, 175), (178, 175, 171), (180, 140, 173), (182, 173, 174), (183, 180, 181), (186, 171, 170), (188, 189, 187), (193, 191, 192), (193, 179, 171), (197, 179, 194), (197, 198, 196), (204, 201, 202), (207, 205, 206), (208, 205, 207), (360, 210, 207), (70, 77, 76), (215, 212, 213), (70, 216, 214), (220, 217, 218), (222, 219, 220), (224, 220, 70), (224, 223, 221), (207, 224, 70), (207, 204, 202), (225, 70, 95), (228, 70, 225), (229, 227, 228), (230, 70, 227), (232, 70, 230), (233, 70, 232), (234, 235, 233), (236, 207, 235), (237, 207, 236), (240, 207, 239), (240, 241, 207), (242, 207, 241), (244, 207, 243), (246, 207, 245), (247, 207, 246), (252, 249, 250), (392, 254, 251), (255, 253, 392), (258, 256, 255), (259, 257, 258), (261, 262, 260), (267, 262, 263), (264, 267, 263), (265, 267, 264), (276, 267, 271), (272, 276, 271), (392, 274, 275), (392, 275, 267), (277, 279, 276), (281, 279, 280), (392, 250, 248), (283, 284, 282), (285, 279, 284), (392, 276, 279), (286, 279, 285), (288, 289, 392), (290, 392, 289), (292, 293, 392), (326, 296, 297), (326, 302, 303), (326, 303, 299), (306, 302, 326), (326, 304, 306), (326, 311, 308), (326, 308, 309), (326, 313, 314), (326, 314, 311), (315, 293, 292), (319, 293, 323), (326, 121, 122), (326, 122, 118), (298, 295, 329), (330, 106, 133), (334, 106, 330), (336, 332, 333), (337, 106, 335), (338, 335, 332), (340, 106, 337), (341, 106, 340), (342, 106, 341), (344, 339, 342), (326, 106, 339), (347, 326, 345), (349, 326, 347), (351, 326, 349), (353, 326, 350), (354, 326, 353), (355, 142, 147), (358, 133, 142), (360, 211, 210), (207, 361, 360), (364, 362, 363), (207, 367, 365), (368, 366, 207), (368, 370, 369), (373, 374, 372), (207, 375, 373), (207, 376, 375), (380, 381, 379), (382, 383, 381), (385, 207, 384), (386, 207, 385), (389, 207, 388), (390, 391, 389), (395, 393, 392), (398, 396, 394), (392, 394, 395), (400, 397, 398), (392, 401, 402), (392, 402, 403), (403, 400, 392), (404, 392, 391), (392, 407, 401), (392, 405, 407), (408, 392, 293), (318, 293, 324), (408, 293, 318), (412, 411, 410), (414, 326, 411), (416, 414, 415), (418, 326, 417), (420, 326, 419), (421, 326, 420), (423, 326, 422), (424, 409, 423), (425, 427, 426), (207, 428, 425), (430, 428, 207), (430, 431, 429), (433, 434, 432), (433, 430, 207), (207, 437, 436), (207, 439, 438), (207, 440, 439), (207, 441, 440), (442, 326, 409), (443, 326, 442), (490, 326, 444), (447, 409, 424), (444, 326, 448), (449, 445, 490), (755, 451, 452), (459, 454, 455), (456, 459, 455), (458, 456, 457), (461, 459, 456), (462, 460, 461), (464, 461, 458), (466, 461, 465), (473, 471, 472), (468, 461, 467), (470, 461, 469), (473, 476, 470), (480, 461, 475), (481, 480, 478), (207, 483, 441), (207, 484, 483), (207, 485, 484), (489, 485, 207), (489, 486, 485), (489, 488, 487), (494, 326, 490), (495, 494, 492), (500, 494, 499), (502, 500, 499), (504, 408, 494), (507, 494, 501), (508, 501, 500), (491, 490, 445), (452, 491, 445), (510, 491, 509), (517, 513, 514), (519, 515, 516), (519, 520, 518), (522, 519, 517), (519, 523, 521), (526, 525, 461), (529, 527, 461), (547, 531, 532), (547, 532, 528), (547, 528, 529), (539, 536, 537), (547, 537, 534), (547, 540, 542), (547, 542, 539), (546, 514, 512), (522, 517, 546), (548, 480, 481), (547, 461, 479), (550, 549, 479), (551, 547, 549), (552, 547, 551), (555, 547, 554), (556, 557, 555), (558, 559, 557), (560, 555, 559), (561, 562, 560), (564, 207, 392), (564, 565, 563), (569, 567, 564), (570, 568, 569), (564, 570, 569), (577, 392, 574), (578, 577, 576), (579, 392, 577), (583, 392, 579), (582, 579, 580), (584, 583, 579), (585, 581, 583), (587, 392, 581), (589, 392, 587), (592, 392, 589), (593, 504, 494), (594, 505, 494), (595, 408, 504), (596, 593, 505), (522, 601, 600), (522, 602, 601), (522, 603, 602), (615, 613, 611), (615, 611, 617), (617, 606, 547), (617, 609, 606), (617, 547, 555), (617, 555, 560), (618, 617, 562), (619, 617, 618), (621, 617, 620), (624, 617, 623), (627, 617, 626), (629, 630, 628), (631, 632, 630), (634, 617, 633), (635, 617, 634), (641, 617, 640), (617, 638, 639), (643, 617, 642), (645, 617, 643), (646, 617, 645), (756, 647, 646), (649, 617, 647), (648, 649, 647), (827, 654, 652), (827, 656, 657), (662, 659, 827), (758, 663, 660), (667, 571, 564), (667, 666, 573), (827, 653, 564), (827, 652, 653), (669, 591, 592), (670, 392, 591), (671, 392, 670), (673, 392, 671), (674, 392, 673), (676, 392, 674), (677, 392, 676), (680, 392, 677), (682, 392, 679), (685, 392, 682), (687, 392, 684), (688, 392, 687), (690, 392, 688), (668, 392, 690), (693, 616, 614), (693, 695, 694), (693, 698, 697), (617, 699, 693), (702, 703, 701), (705, 708, 704), (712, 707, 617), (712, 713, 711), (712, 714, 713), (716, 714, 712), (665, 718, 664), (721, 661, 662), (617, 663, 718), (719, 617, 718), (720, 617, 719), (723, 617, 722), (827, 725, 721), (617, 649, 663), (729, 617, 723), (726, 729, 723), (728, 729, 727), (733, 735, 731), (729, 734, 725), (729, 730, 735), (736, 729, 735), (737, 392, 668), (738, 392, 737), (739, 392, 738), (741, 392, 739), (744, 392, 740), (745, 744, 740), (747, 392, 743), (748, 747, 743), (749, 392, 747), (750, 392, 749), (712, 760, 717), (712, 761, 760), (712, 763, 762), (712, 765, 764), (712, 767, 766), (712, 768, 767), (771, 750, 769), (774, 564, 773), (775, 564, 774), (778, 564, 776), (779, 777, 778), (781, 564, 777), (785, 783, 712), (785, 787, 786), (712, 789, 788), (712, 791, 789), (793, 564, 780), (795, 564, 794), (796, 564, 795), (800, 796, 797), (803, 564, 802), (806, 564, 805), (807, 564, 806), (812, 809, 810), (812, 810, 791), (814, 811, 812), (816, 813, 814), (819, 818, 816), (819, 816, 812), (821, 819, 812), (827, 822, 821), (825, 823, 824), (827, 825, 824), (827, 821, 812), (812, 712, 827), (829, 564, 828), (830, 564, 829), (831, 833, 564), (835, 827, 833), (834, 835, 833), (837, 838, 835), (827, 839, 826), (827, 840, 839), (827, 842, 841), (827, 844, 843), (845, 847, 846), (827, 848, 847), (838, 849, 827), (850, 827, 849), (852, 853, 827), (855, 827, 853), (854, 855, 853), (856, 827, 855), (857, 858, 856), (859, 827, 858), (861, 862, 860), (865, 863, 848), (867, 864, 865), (867, 865, 827), (877, 868, 867), (877, 867, 827), (873, 871, 870), (874, 872, 873), (877, 874, 873), (875, 876, 877), (879, 878, 875), (877, 879, 875), (880, 881, 877), (884, 882, 880), (862, 885, 827), (886, 827, 885), (888, 827, 886), (877, 883, 884), (877, 884, 880), (895, 894, 877), (877, 896, 897), (877, 897, 895), (900, 899, 877), (902, 901, 827), (905, 906, 904), (908, 909, 827), (913, 827, 909), (916, 827, 915), (919, 918, 827), (926, 827, 925), (928, 922, 827), (929, 930, 922), (930, 931, 922), (941, 827, 931), (933, 939, 931), (934, 945, 933), (953, 827, 923), (953, 923, 952), (955, 957, 827), (959, 827, 956), (961, 935, 944), (963, 943, 940), (963, 940, 945), (965, 923, 935), (964, 966, 963), (964, 968, 966), (970, 967, 968), (972, 978, 971), (974, 980, 973), (977, 982, 976), (985, 982, 983), (985, 986, 984), (988, 981, 974), (988, 989, 987), (990, 992, 989), (991, 993, 990), (994, 995, 993), (996, 997, 995), (996, 998, 997), (1002, 1001, 950), (1005, 827, 960), (1006, 827, 1005), (1007, 827, 1006), (1010, 827, 1007), (1012, 827, 1009), (1015, 1010, 1011), (1016, 1012, 1013), (1017, 827, 1012), (1019, 827, 1017), (1020, 827, 1019), (1021, 827, 1020), (1024, 827, 1021), (1025, 827, 1024), (1000, 1026, 998), (1000, 1027, 1026), (1028, 1029, 1027), (1030, 1032, 1029), (1031, 1033, 1030), (1034, 1035, 1033), (1034, 1036, 1035), (1037, 1038, 1036), (1039, 1040, 1038), (1041, 1043, 1040), (1042, 1043, 1041), (1045, 1003, 950), (1051, 827, 1023), (1055, 1023, 1053), (1059, 1058, 1055), (1060, 1061, 827), (1004, 827, 1064), (1070, 1068, 950), (1073, 1072, 1068), (1074, 950, 1072), (1077, 950, 1074), (1078, 950, 1076), (950, 827, 1049), (1079, 950, 1049), (1081, 950, 1079), (1082, 1080, 950), (1089, 1088, 950), (1092, 1079, 1049), (1095, 1091, 1049), (1098, 1097, 1049), (1099, 1093, 1049), (1099, 1049, 1094), (1105, 1104, 1049), (1106, 1102, 1049), (827, 1107, 1100), (827, 1109, 1108), (827, 1112, 1110), (1111, 1114, 827), (1111, 1115, 1114), (1111, 1117, 1116), (827, 1119, 1118), (827, 1122, 1121), (1050, 1126, 1004), (1126, 827, 1004), (1127, 1126, 1050), (1128, 1127, 1050), (1131, 1128, 1129), (1133, 1127, 1128), (1135, 827, 1126), (1136, 1132, 1133), (1137, 1135, 1126), (1138, 1126, 1127), (1140, 1137, 1126), (1208, 827, 1135), (1142, 1139, 1137), (1146, 1050, 1145), (1149, 1148, 1050), (1150, 1050, 1148), (1153, 1150, 1151), (1154, 1129, 1150), (1158, 950, 1078), (1160, 1157, 950), (1163, 950, 1158), (1165, 950, 1161), (1166, 1164, 1165), (1167, 950, 1164), (1170, 950, 1167), (1173, 950, 1170), (1175, 950, 1172), (1177, 1169, 950), (1178, 950, 1175), (1177, 1155, 1169), (1180, 1177, 1178), (1181, 1155, 1177), (1183, 1156, 1181), (827, 1184, 1124), (1125, 1185, 827), (1186, 1188, 1125), (827, 1190, 1187), (1189, 1191, 827), (1192, 1193, 1189), (1195, 1196, 1194), (1197, 1195, 827), (1201, 1198, 827), (1205, 827, 1200), (1209, 1141, 1135), (1210, 1208, 1141), (46, 47, 44), (48, 43, 47), (89, 88, 87), (172, 162, 168), (166, 172, 165), (169, 166, 164), (169, 172, 166), (322, 293, 321), (324, 322, 320), (452, 445, 453), (473, 470, 471), (509, 452, 451), (725, 734, 732), (936, 941, 931), (937, 936, 931), (939, 937, 931), (938, 941, 936), (942, 935, 941), (944, 935, 942), (945, 940, 939), (963, 962, 943), (972, 971, 970), (974, 973, 968), (976, 979, 975), (974, 981, 980), (2, 5, 1), (3, 6, 2), (13, 12, 8), (133, 17, 10), (11, 133, 10), (14, 18, 13), (133, 19, 15), (18, 20, 12), (133, 23, 19), (21, 24, 133), (133, 28, 23), (27, 29, 26), (38, 37, 34), (38, 41, 37), (49, 48, 47), (42, 50, 38), (43, 51, 50), (52, 51, 43), (56, 59, 58), (62, 57, 58), (59, 63, 62), (66, 64, 62), (63, 66, 62), (70, 68, 66), (70, 69, 67), (70, 72, 69), (70, 74, 72), (70, 76, 74), (76, 77, 75), (78, 79, 63), (81, 82, 80), (83, 70, 63), (84, 86, 85), (85, 70, 83), (88, 85, 86), (89, 91, 88), (93, 92, 85), (94, 93, 85), (95, 70, 92), (138, 99, 100), (138, 104, 101), (138, 106, 104), (106, 109, 105), (109, 111, 108), (111, 114, 110), (113, 117, 112), (106, 326, 109), (117, 115, 116), (326, 118, 119), (6, 124, 5), (7, 28, 124), (126, 132, 125), (124, 133, 123), (129, 138, 136), (132, 138, 131), (138, 137, 134), (133, 138, 132), (138, 96, 137), (138, 97, 98), (30, 139, 133), (143, 133, 140), (144, 143, 140), (141, 144, 140), (146, 145, 140), (148, 147, 133), (149, 148, 133), (143, 149, 133), (156, 41, 38), (154, 157, 153), (157, 171, 153), (159, 162, 158), (163, 165, 172), (171, 169, 160), (170, 171, 41), (162, 172, 171), (171, 172, 169), (171, 140, 139), (171, 174, 173), (176, 174, 171), (177, 176, 171), (171, 179, 178), (181, 180, 173), (184, 38, 50), (185, 186, 170), (186, 187, 171), (187, 189, 171), (189, 190, 171), (190, 191, 171), (193, 171, 191), (194, 179, 193), (179, 196, 195), (197, 196, 179), (197, 199, 198), (204, 203, 201), (207, 206, 204), (207, 210, 208), (210, 211, 209), (70, 213, 77), (70, 215, 213), (70, 214, 215), (70, 218, 216), (70, 220, 218), (224, 222, 220), (224, 221, 222), (224, 202, 200), (207, 202, 224), (226, 225, 95), (228, 227, 70), (231, 230, 227), (233, 235, 70), (235, 207, 70), (237, 238, 207), (238, 239, 207), (242, 243, 207), (244, 245, 207), (392, 251, 252), (392, 253, 254), (392, 258, 255), (392, 259, 258), (261, 263, 262), (265, 268, 267), (267, 270, 266), (268, 271, 267), (269, 272, 271), (267, 275, 270), (273, 276, 272), (392, 278, 274), (276, 392, 267), (392, 248, 278), (281, 282, 279), (392, 252, 250), (282, 284, 279), (286, 392, 279), (287, 392, 286), (287, 288, 392), (290, 291, 392), (291, 292, 392), (326, 300, 296), (298, 326, 297), (326, 299, 300), (302, 306, 301), (306, 304, 305), (308, 311, 307), (326, 309, 304), (311, 314, 310), (326, 312, 313), (315, 323, 293), (319, 321, 293), (317, 324, 316), (326, 318, 312), (326, 325, 121), (326, 327, 325), (326, 328, 327), (326, 329, 328), (329, 295, 294), (326, 298, 329), (331, 330, 133), (333, 332, 106), (334, 333, 106), (332, 335, 106), (342, 339, 106), (343, 342, 341), (345, 326, 339), (346, 345, 339), (348, 347, 345), (351, 350, 326), (352, 351, 349), (354, 411, 326), (356, 331, 133), (357, 356, 133), (358, 357, 133), (360, 361, 359), (207, 363, 361), (207, 364, 363), (207, 365, 364), (207, 366, 367), (371, 368, 207), (368, 371, 370), (371, 373, 372), (371, 207, 373), (207, 377, 376), (247, 378, 207), (378, 379, 207), (379, 381, 207), (381, 383, 207), (383, 384, 207), (386, 387, 207), (388, 207, 387), (389, 391, 207), (392, 207, 391), (392, 393, 259), (392, 398, 394), (392, 400, 398), (400, 403, 399), (405, 392, 404), (407, 405, 406), (324, 293, 322), (318, 324, 317), (408, 318, 326), (410, 411, 354), (413, 411, 412), (415, 414, 411), (417, 326, 414), (418, 419, 326), (422, 326, 421), (423, 409, 326), (207, 425, 377), (425, 428, 427), (428, 430, 429), (430, 433, 432), (207, 435, 433), (435, 207, 436), (207, 438, 437), (447, 446, 409), (448, 326, 443), (444, 449, 490), (450, 453, 445), (458, 461, 456), (461, 460, 459), (461, 463, 462), (465, 461, 464), (466, 467, 461), (474, 473, 472), (469, 461, 468), (470, 475, 461), (470, 476, 475), (477, 475, 476), (478, 480, 475), (480, 479, 461), (441, 483, 482), (486, 489, 487), (494, 408, 326), (492, 494, 490), (493, 492, 490), (496, 494, 495), (497, 496, 495), (498, 494, 496), (498, 499, 494), (500, 501, 494), (503, 502, 499), (507, 506, 494), (452, 509, 491), (511, 490, 491), (517, 519, 516), (519, 521, 520), (519, 524, 523), (522, 524, 519), (461, 525, 463), (461, 527, 526), (547, 529, 461), (547, 530, 531), (534, 537, 533), (547, 534, 530), (539, 535, 536), (547, 539, 537), (539, 542, 538), (542, 540, 541), (544, 546, 543), (547, 544, 540), (546, 512, 545), (546, 517, 514), (547, 546, 544), (547, 522, 546), (549, 547, 479), (553, 552, 551), (552, 554, 547), (557, 559, 555), (489, 564, 563), (207, 564, 489), (564, 566, 565), (564, 567, 566), (564, 572, 570), (564, 571, 572), (574, 392, 408), (575, 574, 408), (576, 577, 574), (580, 579, 577), (583, 581, 392), (586, 585, 583), (588, 587, 581), (590, 589, 587), (592, 591, 392), (505, 593, 494), (506, 594, 494), (597, 574, 575), (598, 576, 574), (524, 600, 599), (522, 600, 524), (522, 604, 603), (609, 610, 608), (617, 612, 610), (617, 611, 612), (606, 522, 547), (522, 605, 604), (606, 605, 522), (609, 607, 606), (609, 617, 610), (617, 614, 615), (562, 617, 560), (619, 620, 617), (621, 622, 617), (622, 623, 617), (624, 625, 617), (625, 626, 617), (627, 628, 617), (628, 630, 617), (630, 632, 617), (633, 617, 632), (635, 636, 617), (636, 638, 617), (637, 639, 638), (640, 617, 639), (641, 642, 617), (644, 645, 643), (646, 647, 617), (757, 649, 648), (827, 655, 654), (827, 657, 655), (827, 658, 656), (827, 659, 658), (660, 663, 649), (667, 573, 571), (667, 651, 650), (564, 651, 667), (564, 653, 651), (672, 671, 670), (675, 674, 673), (678, 677, 676), (680, 679, 392), (681, 680, 677), (683, 682, 679), (685, 684, 392), (686, 684, 685), (689, 688, 687), (691, 668, 690), (617, 693, 614), (693, 694, 692), (693, 696, 695), (693, 697, 696), (693, 699, 698), (617, 701, 699), (617, 702, 701), (617, 704, 702), (617, 705, 704), (706, 705, 617), (700, 706, 617), (617, 707, 700), (706, 709, 705), (700, 710, 706), (707, 712, 711), (716, 715, 714), (716, 712, 717), (664, 718, 663), (827, 721, 662), (720, 722, 617), (724, 726, 723), (727, 729, 726), (728, 730, 729), (725, 732, 759), (731, 735, 730), (729, 736, 734), (827, 729, 725), (729, 712, 617), (729, 827, 712), (741, 740, 392), (742, 741, 739), (744, 743, 392), (746, 743, 744), (751, 750, 749), (751, 752, 750), (750, 564, 392), (753, 738, 737), (712, 762, 761), (763, 712, 764), (712, 766, 765), (770, 564, 750), (771, 770, 750), (772, 770, 771), (773, 564, 770), (776, 564, 775), (778, 777, 564), (781, 780, 564), (781, 782, 780), (768, 712, 783), (783, 785, 784), (712, 787, 785), (712, 788, 787), (791, 792, 790), (812, 791, 712), (793, 794, 564), (796, 799, 564), (797, 796, 795), (799, 798, 564), (801, 798, 799), (802, 564, 798), (804, 564, 803), (805, 564, 804), (808, 564, 807), (810, 792, 791), (812, 811, 809), (816, 815, 813), (812, 816, 814), (816, 818, 817), (821, 822, 820), (827, 824, 822), (827, 826, 825), (828, 564, 808), (830, 831, 564), (833, 827, 564), (832, 833, 831), (834, 836, 835), (835, 838, 827), (827, 841, 840), (827, 843, 842), (827, 845, 844), (827, 847, 845), (850, 851, 827), (851, 852, 827), (856, 858, 827), (859, 860, 827), (860, 862, 827), (827, 865, 848), (867, 868, 866), (877, 870, 868), (870, 871, 869), (877, 873, 870), (877, 876, 874), (877, 881, 879), (887, 888, 886), (888, 889, 827), (889, 890, 827), (891, 892, 890), (892, 827, 890), (892, 893, 827), (877, 894, 883), (877, 898, 896), (877, 899, 898), (877, 827, 900), (827, 901, 900), (893, 903, 827), (903, 904, 827), (904, 906, 827), (906, 907, 827), (907, 908, 827), (908, 910, 909), (910, 911, 909), (912, 913, 909), (913, 914, 827), (914, 915, 827), (916, 917, 827), (827, 918, 902), (827, 920, 919), (827, 921, 920), (917, 924, 827), (924, 925, 827), (926, 927, 827), (927, 928, 827), (931, 827, 922), (932, 933, 931), (935, 923, 827), (941, 935, 827), (933, 945, 939), (827, 946, 921), (946, 948, 947), (950, 948, 946), (827, 950, 946), (950, 949, 948), (953, 954, 827), (954, 955, 827), (957, 956, 827), (957, 958, 956), (959, 960, 827), (945, 964, 963), (965, 951, 923), (968, 967, 966), (964, 969, 968), (970, 971, 967), (969, 974, 968), (975, 979, 978), (977, 976, 975), (972, 975, 978), (977, 983, 982), (985, 984, 982), (988, 987, 981), (988, 990, 989), (990, 993, 992), (991, 994, 993), (994, 996, 995), (996, 999, 998), (999, 1000, 998), (950, 1001, 949), (950, 1003, 1002), (1008, 1007, 1006), (1010, 1009, 827), (1013, 1012, 1009), (1014, 1009, 1010), (1015, 1014, 1010), (1018, 1017, 1012), (1022, 1021, 1020), (1025, 1023, 827), (1000, 1028, 1027), (1028, 1030, 1029), (1030, 1033, 1032), (1031, 1034, 1033), (1034, 1037, 1036), (1037, 1039, 1038), (1039, 1041, 1040), (1042, 1044, 1043), (950, 1046, 1045), (950, 1047, 1046), (950, 1048, 1047), (1052, 1023, 1025), (1023, 1054, 1051), (1058, 1054, 1023), (1055, 1058, 1023), (1056, 827, 1051), (1054, 1058, 1057), (1056, 1060, 827), (1061, 1062, 827), (1062, 1063, 827), (1063, 1064, 827), (1004, 1065, 1050), (950, 1066, 1048), (950, 1067, 1066), (1069, 1067, 950), (1071, 1070, 950), (1072, 950, 1068), (1075, 1074, 1072), (1077, 1076, 950), (1081, 1090, 950), (1080, 1071, 950), (1083, 1082, 950), (1084, 1083, 950), (1085, 1084, 950), (1086, 1085, 950), (1087, 1086, 950), (1088, 1087, 950), (1090, 1089, 950), (1049, 1093, 1092), (1091, 1094, 1049), (1096, 1095, 1049), (1097, 1096, 1049), (827, 1100, 1049), (1102, 1101, 1049), (1100, 1103, 1049), (1104, 1098, 1049), (1101, 1105, 1049), (1103, 1106, 1049), (827, 1108, 1107), (827, 1110, 1109), (827, 1113, 1112), (827, 1114, 1113), (1111, 1118, 1117), (1111, 827, 1118), (827, 1120, 1119), (827, 1121, 1120), (827, 1123, 1122), (827, 1124, 1123), (1129, 1128, 1050), (1131, 1130, 1128), (1133, 1132, 1127), (1134, 1133, 1128), (1137, 1139, 1135), (1141, 1208, 1135), (1065, 1143, 1050), (1143, 1144, 1050), (1144, 1145, 1050), (1146, 1147, 1050), (1147, 1149, 1050), (1151, 1150, 1148), (1152, 1151, 1148), (1150, 1129, 1050), (950, 1157, 1069), (1159, 1158, 1078), (1162, 1161, 950), (1163, 1162, 950), (1165, 1164, 950), (1168, 1167, 1164), (950, 1169, 1160), (1171, 1170, 1167), (1173, 1172, 950), (1174, 1172, 1173), (1176, 1175, 1172), (1178, 1177, 950), (1179, 1178, 1175), (1181, 1156, 1155), (1182, 1181, 1177), (827, 1185, 1184), (827, 1186, 1125), (1187, 1186, 827), (827, 1191, 1190), (827, 1192, 1189), (827, 1194, 1192), (827, 1195, 1194), (1202, 1201, 827), (1198, 1200, 827), (1204, 1203, 827), (1199, 1204, 827), (1205, 1199, 827), (1206, 1205, 1200), (1207, 1197, 827), (1203, 1207, 827), (1208, 1202, 827)])
me_mesh.update()

# ---- objects
ob_mycurve = bpy.data.objects.new('myCurve', me_mesh)

# ---- transforms, parenting, visibility, modifiers, constraints
ob_mycurve.location = (0.0, 0.0, 0.0)
_m = ob_mycurve.modifiers.new('Auto Smooth', 'NODES')
_m.node_group = ng_auto_smooth
_gi = [s.identifier for s in ng_auto_smooth.interface.items_tree if s.item_type == 'SOCKET' and s.in_out == 'INPUT']
_m[_gi[1]] = 3.142  # Angle

# ---- collection membership
scene.collection.objects.link(ob_mycurve)

# ---- scene / render settings (as saved in the file)
scene.frame_start = 1; scene.frame_end = 250; scene.frame_set(1)
scene.render.engine = 'BLENDER_EEVEE_NEXT'
scene.cycles.sampling_pattern = 'TABULATED_SOBOL'
scene.cycles.use_light_tree = False
scene.view_settings.view_transform = 'Filmic'
bpy.context.view_layer.update()

# ---- added for rendering (the .blend has no active camera and no usable light): camera, sun
cam_auto = bpy.data.cameras.new('AutoCamera')
cam_auto.lens = 50.0
cam_auto.sensor_width = 36.0
cam_auto.clip_end = 1000.0
ob_auto_camera = bpy.data.objects.new('AutoCamera', cam_auto)
scene.collection.objects.link(ob_auto_camera)
ob_auto_camera.location = (58.9109, 27.7122, 5.72587)
ob_auto_camera.rotation_euler = (1.09748, -7.21219e-08, 0.694738)
scene.camera = ob_auto_camera
light_auto_sun = bpy.data.lights.new('AutoSun', 'SUN')
light_auto_sun.energy = 3.0
light_auto_sun.angle = 0.0523599
ob_auto_sun = bpy.data.objects.new('AutoSun', light_auto_sun)
scene.collection.objects.link(ob_auto_sun)
ob_auto_sun.rotation_euler = (0.872665, 0.174533, 0.523599)
bpy.context.view_layer.update()
